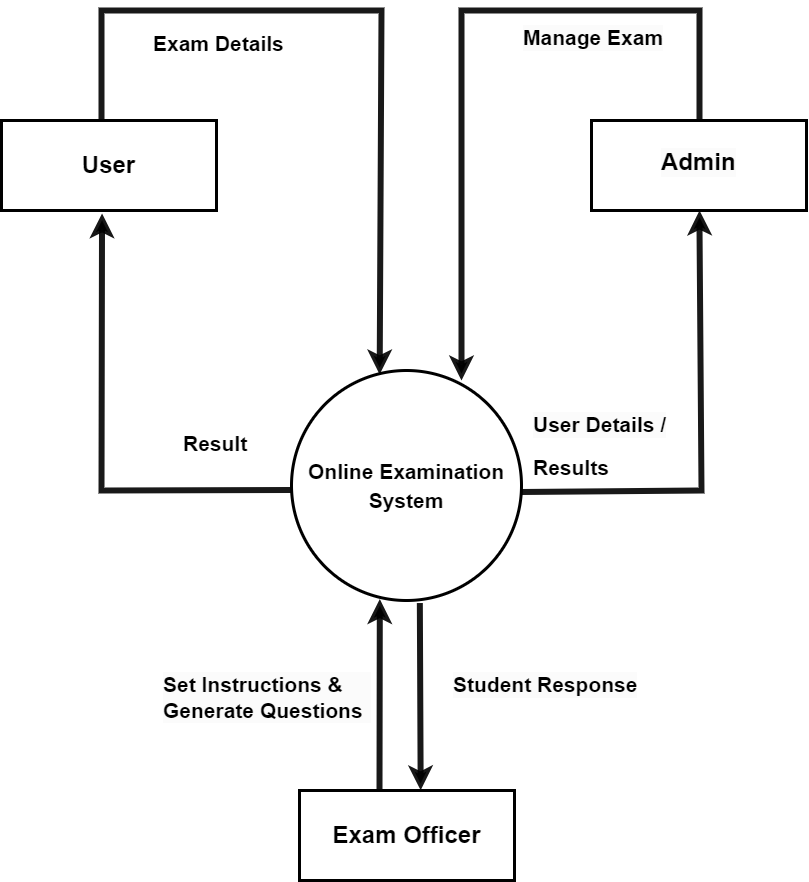

The diagram above was exported from draw.io. Its source (the exported page's mxGraphModel, read from the mxfile embedded in the PNG):
<mxGraphModel dx="1049" dy="1716" grid="1" gridSize="10" guides="1" tooltips="1" connect="1" arrows="1" fold="1" page="1" pageScale="1" pageWidth="850" pageHeight="1100" math="0" shadow="0">
  <root>
    <mxCell id="0" />
    <mxCell id="1" parent="0" />
    <mxCell id="aiAlPzNYCNKI5wRo3SgN-1" value="&lt;h1 style=&quot;border-color: var(--border-color);&quot;&gt;&lt;font style=&quot;border-color: var(--border-color); font-size: 21px;&quot;&gt;Online Examination System&lt;/font&gt;&lt;/h1&gt;" style="ellipse;whiteSpace=wrap;html=1;aspect=fixed;strokeWidth=3;" vertex="1" parent="1">
      <mxGeometry x="310" y="400" width="230" height="230" as="geometry" />
    </mxCell>
    <mxCell id="aiAlPzNYCNKI5wRo3SgN-6" value="&lt;h1&gt;Exam Officer&lt;/h1&gt;" style="rounded=0;whiteSpace=wrap;html=1;strokeWidth=3;perimeterSpacing=1;" vertex="1" parent="1">
      <mxGeometry x="318" y="820" width="215" height="90" as="geometry" />
    </mxCell>
    <mxCell id="aiAlPzNYCNKI5wRo3SgN-7" value="&lt;h1&gt;&lt;font style=&quot;font-size: 24px;&quot;&gt;User&lt;/font&gt;&lt;/h1&gt;" style="rounded=0;whiteSpace=wrap;html=1;perimeterSpacing=1;strokeWidth=3;" vertex="1" parent="1">
      <mxGeometry x="20" y="150" width="215" height="90" as="geometry" />
    </mxCell>
    <mxCell id="aiAlPzNYCNKI5wRo3SgN-8" value="" style="rounded=0;whiteSpace=wrap;html=1;strokeWidth=3;perimeterSpacing=1;" vertex="1" parent="1">
      <mxGeometry x="610" y="150" width="215" height="90" as="geometry" />
    </mxCell>
    <mxCell id="aiAlPzNYCNKI5wRo3SgN-9" value="" style="endArrow=classic;html=1;rounded=0;entryX=0.468;entryY=1.021;entryDx=0;entryDy=0;opacity=90;strokeWidth=6;exitX=-0.002;exitY=0.52;exitDx=0;exitDy=0;entryPerimeter=0;exitPerimeter=0;" edge="1" parent="1" source="aiAlPzNYCNKI5wRo3SgN-1" target="aiAlPzNYCNKI5wRo3SgN-7">
      <mxGeometry width="50" height="50" relative="1" as="geometry">
        <mxPoint x="250" y="500" as="sourcePoint" />
        <mxPoint x="186.06" y="350" as="targetPoint" />
        <Array as="points">
          <mxPoint x="120" y="520" />
        </Array>
      </mxGeometry>
    </mxCell>
    <mxCell id="aiAlPzNYCNKI5wRo3SgN-13" value="" style="endArrow=classic;html=1;rounded=0;entryX=0.5;entryY=1;entryDx=0;entryDy=0;opacity=90;strokeWidth=6;exitX=0.997;exitY=0.528;exitDx=0;exitDy=0;exitPerimeter=0;" edge="1" parent="1" source="aiAlPzNYCNKI5wRo3SgN-1">
      <mxGeometry width="50" height="50" relative="1" as="geometry">
        <mxPoint x="900" y="514" as="sourcePoint" />
        <mxPoint x="718" y="240" as="targetPoint" />
        <Array as="points">
          <mxPoint x="720" y="520" />
        </Array>
      </mxGeometry>
    </mxCell>
    <mxCell id="aiAlPzNYCNKI5wRo3SgN-14" value="" style="endArrow=classic;html=1;rounded=0;opacity=90;strokeWidth=6;exitX=0.465;exitY=0.011;exitDx=0;exitDy=0;entryX=0.383;entryY=0.017;entryDx=0;entryDy=0;entryPerimeter=0;exitPerimeter=0;" edge="1" parent="1" source="aiAlPzNYCNKI5wRo3SgN-7" target="aiAlPzNYCNKI5wRo3SgN-1">
      <mxGeometry width="50" height="50" relative="1" as="geometry">
        <mxPoint x="425" y="364" as="sourcePoint" />
        <mxPoint x="370" y="40" as="targetPoint" />
        <Array as="points">
          <mxPoint x="120" y="40" />
          <mxPoint x="400" y="40" />
        </Array>
      </mxGeometry>
    </mxCell>
    <mxCell id="aiAlPzNYCNKI5wRo3SgN-15" value="" style="endArrow=classic;html=1;rounded=0;opacity=90;strokeWidth=6;" edge="1" parent="1">
      <mxGeometry width="50" height="50" relative="1" as="geometry">
        <mxPoint x="718" y="150" as="sourcePoint" />
        <mxPoint x="480" y="410" as="targetPoint" />
        <Array as="points">
          <mxPoint x="718" y="40" />
          <mxPoint x="480" y="40" />
        </Array>
      </mxGeometry>
    </mxCell>
    <mxCell id="aiAlPzNYCNKI5wRo3SgN-16" value="" style="endArrow=classic;html=1;rounded=0;entryX=0.384;entryY=0.994;entryDx=0;entryDy=0;entryPerimeter=0;strokeWidth=6;opacity=90;" edge="1" parent="1" target="aiAlPzNYCNKI5wRo3SgN-1">
      <mxGeometry width="50" height="50" relative="1" as="geometry">
        <mxPoint x="398" y="820" as="sourcePoint" />
        <mxPoint x="400" y="640" as="targetPoint" />
      </mxGeometry>
    </mxCell>
    <mxCell id="aiAlPzNYCNKI5wRo3SgN-17" value="" style="endArrow=classic;html=1;rounded=0;strokeWidth=6;opacity=90;exitX=0.558;exitY=1.011;exitDx=0;exitDy=0;exitPerimeter=0;entryX=0.563;entryY=0.009;entryDx=0;entryDy=0;entryPerimeter=0;" edge="1" parent="1" source="aiAlPzNYCNKI5wRo3SgN-1" target="aiAlPzNYCNKI5wRo3SgN-6">
      <mxGeometry width="50" height="50" relative="1" as="geometry">
        <mxPoint x="440" y="821" as="sourcePoint" />
        <mxPoint x="570" y="740" as="targetPoint" />
      </mxGeometry>
    </mxCell>
    <mxCell id="aiAlPzNYCNKI5wRo3SgN-18" value="&lt;h2&gt;&lt;font style=&quot;font-size: 21px;&quot;&gt;Exam Details&lt;/font&gt;&lt;/h2&gt;" style="text;html=1;align=left;verticalAlign=middle;resizable=0;points=[];autosize=1;strokeColor=none;fillColor=none;rounded=1;" vertex="1" parent="1">
      <mxGeometry x="170" y="38" width="150" height="70" as="geometry" />
    </mxCell>
    <mxCell id="aiAlPzNYCNKI5wRo3SgN-19" value="&lt;h2&gt;&lt;font style=&quot;font-size: 21px;&quot;&gt;Result&lt;/font&gt;&lt;/h2&gt;" style="text;html=1;align=left;verticalAlign=middle;resizable=0;points=[];autosize=1;strokeColor=none;fillColor=none;" vertex="1" parent="1">
      <mxGeometry x="200" y="438" width="90" height="70" as="geometry" />
    </mxCell>
    <mxCell id="aiAlPzNYCNKI5wRo3SgN-20" value="&lt;h2 style=&quot;border-color: var(--border-color); color: rgb(0, 0, 0); font-family: Helvetica; font-style: normal; font-variant-ligatures: normal; font-variant-caps: normal; letter-spacing: normal; orphans: 2; text-align: left; text-indent: 0px; text-transform: none; widows: 2; word-spacing: 0px; -webkit-text-stroke-width: 0px; background-color: rgb(251, 251, 251); text-decoration-thickness: initial; text-decoration-style: initial; text-decoration-color: initial;&quot;&gt;&lt;font style=&quot;border-color: var(--border-color); font-size: 21px;&quot;&gt;Manage Exam&lt;/font&gt;&lt;/h2&gt;" style="text;whiteSpace=wrap;html=1;" vertex="1" parent="1">
      <mxGeometry x="540" y="33" width="160" height="80" as="geometry" />
    </mxCell>
    <mxCell id="aiAlPzNYCNKI5wRo3SgN-21" value="&lt;h2 style=&quot;border-color: var(--border-color); color: rgb(0, 0, 0); font-family: Helvetica; font-style: normal; font-variant-ligatures: normal; font-variant-caps: normal; letter-spacing: normal; orphans: 2; text-align: left; text-indent: 0px; text-transform: none; widows: 2; word-spacing: 0px; -webkit-text-stroke-width: 0px; background-color: rgb(251, 251, 251); text-decoration-thickness: initial; text-decoration-style: initial; text-decoration-color: initial; font-size: 21px;&quot;&gt;&lt;font style=&quot;border-color: var(--border-color); font-size: 21px;&quot;&gt;User Details /&lt;/font&gt;&lt;/h2&gt;&lt;h2 style=&quot;font-size: 21px;&quot;&gt;&lt;font style=&quot;border-color: var(--border-color); font-size: 21px;&quot;&gt;Results&lt;/font&gt;&lt;/h2&gt;" style="text;whiteSpace=wrap;html=1;" vertex="1" parent="1">
      <mxGeometry x="550" y="418" width="145" height="90" as="geometry" />
    </mxCell>
    <mxCell id="aiAlPzNYCNKI5wRo3SgN-23" value="&lt;h2 style=&quot;border-color: var(--border-color); color: rgb(0, 0, 0); font-family: Helvetica; font-style: normal; font-variant-ligatures: normal; font-variant-caps: normal; letter-spacing: normal; orphans: 2; text-align: left; text-indent: 0px; text-transform: none; widows: 2; word-spacing: 0px; -webkit-text-stroke-width: 0px; text-decoration-thickness: initial; text-decoration-style: initial; text-decoration-color: initial; background-color: rgb(251, 251, 251);&quot;&gt;&lt;font style=&quot;border-color: var(--border-color); font-size: 21px;&quot;&gt;Set Instructions &amp;amp; Generate Questions&lt;/font&gt;&lt;/h2&gt;" style="text;whiteSpace=wrap;html=1;" vertex="1" parent="1">
      <mxGeometry x="180" y="680" width="210" height="80" as="geometry" />
    </mxCell>
    <mxCell id="aiAlPzNYCNKI5wRo3SgN-24" value="&lt;h2 style=&quot;border-color: var(--border-color); color: rgb(0, 0, 0); font-family: Helvetica; font-style: normal; font-variant-ligatures: normal; font-variant-caps: normal; letter-spacing: normal; orphans: 2; text-align: left; text-indent: 0px; text-transform: none; widows: 2; word-spacing: 0px; -webkit-text-stroke-width: 0px; background-color: rgb(251, 251, 251); text-decoration-thickness: initial; text-decoration-style: initial; text-decoration-color: initial;&quot;&gt;&lt;font style=&quot;border-color: var(--border-color); font-size: 21px;&quot;&gt;Student Response&lt;/font&gt;&lt;/h2&gt;" style="text;whiteSpace=wrap;html=1;" vertex="1" parent="1">
      <mxGeometry x="470" y="680" width="200" height="80" as="geometry" />
    </mxCell>
    <mxCell id="aiAlPzNYCNKI5wRo3SgN-25" value="&lt;h1 style=&quot;border-color: var(--border-color); color: rgb(0, 0, 0); font-family: Helvetica; font-style: normal; font-variant-ligatures: normal; font-variant-caps: normal; letter-spacing: normal; orphans: 2; text-align: center; text-indent: 0px; text-transform: none; widows: 2; word-spacing: 0px; -webkit-text-stroke-width: 0px; background-color: rgb(251, 251, 251); text-decoration-thickness: initial; text-decoration-style: initial; text-decoration-color: initial;&quot;&gt;&lt;font style=&quot;border-color: var(--border-color); font-size: 24px;&quot;&gt;Admin&lt;/font&gt;&lt;/h1&gt;" style="text;whiteSpace=wrap;html=1;" vertex="1" parent="1">
      <mxGeometry x="677.5" y="155" width="80" height="80" as="geometry" />
    </mxCell>
  </root>
</mxGraphModel>